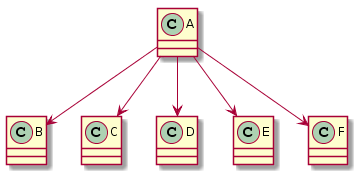

The diagram above was rendered by PlantUML. Its source (embedded in the PNG):
@startuml
A -down->B
A -down->C
A -down->D
A -down->E
A -down->F
@enduml